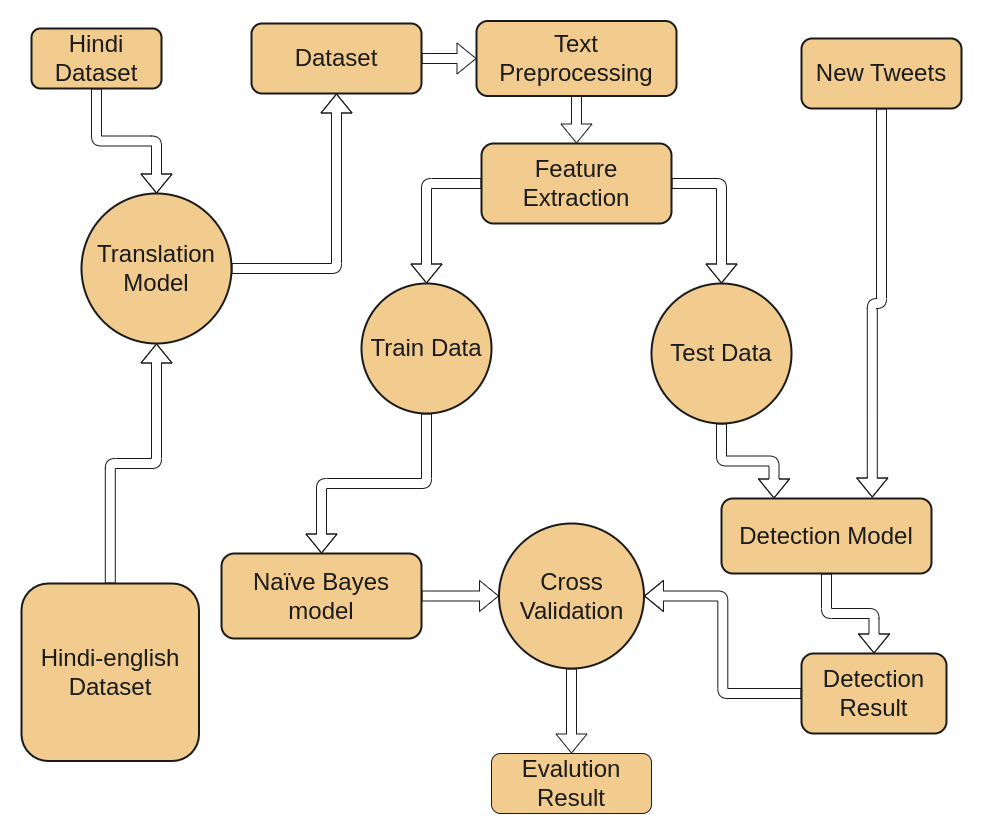

The diagram above was exported from draw.io. Its source (the exported page's mxGraphModel, read from the mxfile embedded in the PNG):
<mxGraphModel dx="2633" dy="973" grid="1" gridSize="10" guides="1" tooltips="1" connect="1" arrows="1" fold="1" page="1" pageScale="1" pageWidth="899" pageHeight="760" math="0" shadow="0">
  <root>
    <mxCell id="0" />
    <mxCell id="1" parent="0" />
    <mxCell id="Ygekqffy9pSffp5ORiWO-2" value="" style="edgeStyle=orthogonalEdgeStyle;shape=flexArrow;rounded=1;orthogonalLoop=1;jettySize=auto;html=1;shadow=0;labelBackgroundColor=none;strokeColor=#1A1A1A;strokeWidth=1;fontFamily=Helvetica;fontSize=24;fontColor=#1A1A1A;startArrow=none;startFill=0;endArrow=classic;endSize=6;" edge="1" parent="1" source="Ygekqffy9pSffp5ORiWO-3" target="Ygekqffy9pSffp5ORiWO-5">
      <mxGeometry relative="1" as="geometry" />
    </mxCell>
    <mxCell id="Ygekqffy9pSffp5ORiWO-3" value="&lt;font style=&quot;font-size: 24px;&quot;&gt;Dataset&lt;/font&gt;" style="rounded=1;whiteSpace=wrap;html=1;fillColor=#F2CC8F;strokeColor=#1A1A1A;strokeWidth=2;shadow=0;glass=0;labelBackgroundColor=none;fontColor=#1A1A1A;fontSize=24;" vertex="1" parent="1">
      <mxGeometry x="120" y="110" width="170" height="70" as="geometry" />
    </mxCell>
    <mxCell id="Ygekqffy9pSffp5ORiWO-4" value="" style="edgeStyle=orthogonalEdgeStyle;shape=flexArrow;rounded=1;orthogonalLoop=1;jettySize=auto;html=1;labelBackgroundColor=none;strokeColor=#1A1A1A;fontFamily=Helvetica;fontSize=24;fontColor=#1A1A1A;startArrow=none;startFill=0;endArrow=classic;shadow=0;" edge="1" parent="1" source="Ygekqffy9pSffp5ORiWO-5" target="Ygekqffy9pSffp5ORiWO-8">
      <mxGeometry relative="1" as="geometry" />
    </mxCell>
    <mxCell id="Ygekqffy9pSffp5ORiWO-5" value="&lt;font style=&quot;font-size: 24px;&quot;&gt;Text Preprocessing&lt;/font&gt;" style="rounded=1;whiteSpace=wrap;html=1;fillColor=#F2CC8F;strokeColor=#1A1A1A;strokeWidth=2;glass=0;shadow=0;labelBackgroundColor=none;fontColor=#1A1A1A;fontSize=24;" vertex="1" parent="1">
      <mxGeometry x="345" y="107.5" width="200" height="75" as="geometry" />
    </mxCell>
    <mxCell id="Ygekqffy9pSffp5ORiWO-6" style="edgeStyle=orthogonalEdgeStyle;rounded=1;orthogonalLoop=1;jettySize=auto;html=1;exitX=1;exitY=0.5;exitDx=0;exitDy=0;strokeColor=#1A1A1A;startArrow=none;startFill=0;shadow=0;shape=flexArrow;strokeWidth=1;endSize=6;labelBackgroundColor=none;fontColor=#1A1A1A;fontSize=24;" edge="1" parent="1" source="Ygekqffy9pSffp5ORiWO-8" target="Ygekqffy9pSffp5ORiWO-12">
      <mxGeometry relative="1" as="geometry" />
    </mxCell>
    <mxCell id="Ygekqffy9pSffp5ORiWO-7" style="edgeStyle=orthogonalEdgeStyle;rounded=1;orthogonalLoop=1;jettySize=auto;html=1;exitX=0;exitY=0.5;exitDx=0;exitDy=0;entryX=0.5;entryY=0;entryDx=0;entryDy=0;startArrow=none;startFill=0;shadow=0;shape=flexArrow;strokeWidth=1;endSize=6;strokeColor=#1A1A1A;labelBackgroundColor=none;fontColor=#1A1A1A;fontSize=24;" edge="1" parent="1" source="Ygekqffy9pSffp5ORiWO-8" target="Ygekqffy9pSffp5ORiWO-10">
      <mxGeometry relative="1" as="geometry" />
    </mxCell>
    <mxCell id="Ygekqffy9pSffp5ORiWO-8" value="&lt;font style=&quot;font-size: 24px;&quot;&gt;Feature Extraction&lt;/font&gt;" style="rounded=1;whiteSpace=wrap;html=1;fillColor=#F2CC8F;strokeColor=#1A1A1A;glass=0;shadow=0;strokeWidth=2;labelBackgroundColor=none;fontColor=#1A1A1A;fontSize=24;" vertex="1" parent="1">
      <mxGeometry x="350" y="230" width="190" height="80" as="geometry" />
    </mxCell>
    <mxCell id="Ygekqffy9pSffp5ORiWO-9" value="" style="edgeStyle=orthogonalEdgeStyle;rounded=1;orthogonalLoop=1;jettySize=auto;html=1;labelBackgroundColor=none;strokeColor=#1A1A1A;fontFamily=Helvetica;fontSize=24;fontColor=#1A1A1A;endArrow=classic;startArrow=none;startFill=0;shadow=0;shape=flexArrow;strokeWidth=1;endSize=6;" edge="1" parent="1" source="Ygekqffy9pSffp5ORiWO-10" target="Ygekqffy9pSffp5ORiWO-18">
      <mxGeometry relative="1" as="geometry" />
    </mxCell>
    <mxCell id="Ygekqffy9pSffp5ORiWO-10" value="&lt;span style=&quot;font-size: 24px;&quot;&gt;Train Data&lt;/span&gt;" style="ellipse;whiteSpace=wrap;html=1;aspect=fixed;fillColor=#F2CC8F;strokeColor=#1A1A1A;shadow=0;strokeWidth=2;labelBackgroundColor=none;fontColor=#1A1A1A;fontSize=24;" vertex="1" parent="1">
      <mxGeometry x="230" y="370" width="130" height="130" as="geometry" />
    </mxCell>
    <mxCell id="Ygekqffy9pSffp5ORiWO-11" style="edgeStyle=orthogonalEdgeStyle;rounded=1;orthogonalLoop=1;jettySize=auto;html=1;entryX=0.25;entryY=0;entryDx=0;entryDy=0;startArrow=none;startFill=0;shadow=0;shape=flexArrow;strokeWidth=1;endSize=6;strokeColor=#1A1A1A;labelBackgroundColor=none;fontColor=#1A1A1A;fontSize=24;" edge="1" parent="1" source="Ygekqffy9pSffp5ORiWO-12" target="Ygekqffy9pSffp5ORiWO-14">
      <mxGeometry relative="1" as="geometry" />
    </mxCell>
    <mxCell id="Ygekqffy9pSffp5ORiWO-12" value="&lt;font style=&quot;font-size: 24px;&quot;&gt;Test Data&lt;/font&gt;" style="ellipse;whiteSpace=wrap;html=1;aspect=fixed;fillColor=#F2CC8F;strokeColor=#1A1A1A;shadow=0;strokeWidth=2;labelBackgroundColor=none;fontColor=#1A1A1A;fontSize=24;" vertex="1" parent="1">
      <mxGeometry x="520" y="370" width="140" height="140" as="geometry" />
    </mxCell>
    <mxCell id="Ygekqffy9pSffp5ORiWO-13" value="" style="edgeStyle=orthogonalEdgeStyle;rounded=1;orthogonalLoop=1;jettySize=auto;html=1;labelBackgroundColor=none;strokeColor=#1A1A1A;fontFamily=Helvetica;fontSize=24;fontColor=#1A1A1A;endArrow=classic;startArrow=none;startFill=0;shadow=0;shape=flexArrow;strokeWidth=1;endSize=6;" edge="1" parent="1" source="Ygekqffy9pSffp5ORiWO-14" target="Ygekqffy9pSffp5ORiWO-16">
      <mxGeometry relative="1" as="geometry" />
    </mxCell>
    <mxCell id="Ygekqffy9pSffp5ORiWO-14" value="&lt;font style=&quot;font-size: 24px;&quot;&gt;Detection Model&lt;/font&gt;" style="rounded=1;whiteSpace=wrap;html=1;fillColor=#F2CC8F;strokeColor=#1A1A1A;shadow=0;glass=0;strokeWidth=2;labelBackgroundColor=none;fontColor=#1A1A1A;fontSize=24;" vertex="1" parent="1">
      <mxGeometry x="590" y="585" width="210" height="75" as="geometry" />
    </mxCell>
    <mxCell id="Ygekqffy9pSffp5ORiWO-15" style="edgeStyle=orthogonalEdgeStyle;rounded=1;orthogonalLoop=1;jettySize=auto;html=1;entryX=1;entryY=0.5;entryDx=0;entryDy=0;labelBackgroundColor=none;strokeColor=#1A1A1A;fontFamily=Helvetica;fontSize=24;fontColor=#1A1A1A;startArrow=none;startFill=0;endArrow=classic;shadow=0;shape=flexArrow;strokeWidth=1;endSize=6;" edge="1" parent="1" source="Ygekqffy9pSffp5ORiWO-16" target="Ygekqffy9pSffp5ORiWO-22">
      <mxGeometry relative="1" as="geometry" />
    </mxCell>
    <mxCell id="Ygekqffy9pSffp5ORiWO-16" value="&lt;font style=&quot;font-size: 24px;&quot;&gt;Detection Result&lt;/font&gt;" style="rounded=1;whiteSpace=wrap;html=1;fontFamily=Helvetica;fontSize=24;fillColor=#F2CC8F;strokeColor=#1A1A1A;glass=0;shadow=0;strokeWidth=2;fontColor=#1A1A1A;labelBackgroundColor=none;" vertex="1" parent="1">
      <mxGeometry x="670" y="740" width="145" height="80" as="geometry" />
    </mxCell>
    <mxCell id="Ygekqffy9pSffp5ORiWO-17" style="edgeStyle=orthogonalEdgeStyle;rounded=1;orthogonalLoop=1;jettySize=auto;html=1;exitX=1;exitY=0.5;exitDx=0;exitDy=0;labelBackgroundColor=none;strokeColor=#1A1A1A;fontFamily=Helvetica;fontSize=24;fontColor=#1A1A1A;endArrow=classic;startArrow=none;startFill=0;shadow=0;shape=flexArrow;strokeWidth=1;endSize=6;" edge="1" parent="1" source="Ygekqffy9pSffp5ORiWO-18" target="Ygekqffy9pSffp5ORiWO-22">
      <mxGeometry relative="1" as="geometry" />
    </mxCell>
    <mxCell id="Ygekqffy9pSffp5ORiWO-18" value="Naïve Bayes model" style="rounded=1;whiteSpace=wrap;html=1;fontFamily=Helvetica;fontSize=24;fillColor=#F2CC8F;strokeColor=#1A1A1A;glass=0;shadow=0;fontColor=#1A1A1A;strokeWidth=2;labelBackgroundColor=none;" vertex="1" parent="1">
      <mxGeometry x="90" y="640" width="200" height="85" as="geometry" />
    </mxCell>
    <mxCell id="Ygekqffy9pSffp5ORiWO-19" style="edgeStyle=orthogonalEdgeStyle;rounded=1;orthogonalLoop=1;jettySize=auto;html=1;labelBackgroundColor=none;strokeColor=#1A1A1A;fontFamily=Helvetica;fontSize=24;fontColor=#1A1A1A;endArrow=classic;entryX=0.718;entryY=-0.013;entryDx=0;entryDy=0;entryPerimeter=0;startArrow=none;startFill=0;shadow=0;shape=flexArrow;strokeWidth=1;endSize=6;" edge="1" parent="1" source="Ygekqffy9pSffp5ORiWO-20" target="Ygekqffy9pSffp5ORiWO-14">
      <mxGeometry relative="1" as="geometry">
        <mxPoint x="760" y="580" as="targetPoint" />
      </mxGeometry>
    </mxCell>
    <mxCell id="Ygekqffy9pSffp5ORiWO-20" value="&lt;font style=&quot;font-size: 24px;&quot;&gt;New Tweets&lt;/font&gt;" style="rounded=1;whiteSpace=wrap;html=1;fontFamily=Helvetica;fontSize=24;fillColor=#F2CC8F;strokeColor=#1A1A1A;glass=0;shadow=0;strokeWidth=2;labelBackgroundColor=none;fontColor=#1A1A1A;" vertex="1" parent="1">
      <mxGeometry x="670" y="125" width="160" height="70" as="geometry" />
    </mxCell>
    <mxCell id="Ygekqffy9pSffp5ORiWO-21" value="" style="edgeStyle=orthogonalEdgeStyle;rounded=1;orthogonalLoop=1;jettySize=auto;html=1;labelBackgroundColor=none;strokeColor=#1A1A1A;fontFamily=Helvetica;fontSize=24;fontColor=#1A1A1A;endArrow=classic;startArrow=none;startFill=0;shadow=0;shape=flexArrow;strokeWidth=1;endSize=6;" edge="1" parent="1" source="Ygekqffy9pSffp5ORiWO-22" target="Ygekqffy9pSffp5ORiWO-23">
      <mxGeometry relative="1" as="geometry" />
    </mxCell>
    <mxCell id="Ygekqffy9pSffp5ORiWO-22" value="&lt;font style=&quot;font-size: 24px;&quot;&gt;Cross&lt;br style=&quot;font-size: 24px;&quot;&gt;Validation&lt;/font&gt;" style="ellipse;whiteSpace=wrap;html=1;aspect=fixed;rounded=1;shadow=0;glass=1;strokeColor=#1A1A1A;fontFamily=Helvetica;fontSize=24;fillColor=#F2CC8F;strokeWidth=2;labelBackgroundColor=none;fontColor=#1A1A1A;" vertex="1" parent="1">
      <mxGeometry x="367.5" y="610" width="145" height="145" as="geometry" />
    </mxCell>
    <mxCell id="Ygekqffy9pSffp5ORiWO-23" value="&lt;font style=&quot;font-size: 24px;&quot;&gt;Evalution Result&lt;/font&gt;" style="rounded=1;whiteSpace=wrap;html=1;shadow=0;glass=0;strokeColor=#1A1A1A;fontFamily=Helvetica;fontSize=24;fontColor=#1A1A1A;fillColor=#F2CC8F;labelBackgroundColor=none;" vertex="1" parent="1">
      <mxGeometry x="360" y="840" width="160" height="60" as="geometry" />
    </mxCell>
    <mxCell id="Ygekqffy9pSffp5ORiWO-24" value="" style="edgeStyle=orthogonalEdgeStyle;shape=flexArrow;rounded=1;orthogonalLoop=1;jettySize=auto;html=1;shadow=0;labelBackgroundColor=none;strokeColor=#1A1A1A;strokeWidth=1;fontFamily=Helvetica;fontSize=24;fontColor=#1A1A1A;startArrow=none;startFill=0;endArrow=classic;endSize=6;" edge="1" parent="1" source="Ygekqffy9pSffp5ORiWO-25" target="Ygekqffy9pSffp5ORiWO-27">
      <mxGeometry relative="1" as="geometry" />
    </mxCell>
    <mxCell id="Ygekqffy9pSffp5ORiWO-25" value="&lt;font style=&quot;font-size: 24px;&quot;&gt;Hindi Dataset&lt;/font&gt;" style="rounded=1;whiteSpace=wrap;html=1;strokeColor=#1A1A1A;fontColor=#1A1A1A;fillColor=#F2CC8F;strokeWidth=2;shadow=0;glass=0;labelBackgroundColor=none;fontSize=24;" vertex="1" parent="1">
      <mxGeometry x="-100" y="115" width="130" height="60" as="geometry" />
    </mxCell>
    <mxCell id="Ygekqffy9pSffp5ORiWO-26" style="edgeStyle=orthogonalEdgeStyle;shape=flexArrow;rounded=1;orthogonalLoop=1;jettySize=auto;html=1;entryX=0.5;entryY=1;entryDx=0;entryDy=0;shadow=0;labelBackgroundColor=none;strokeColor=#1A1A1A;strokeWidth=1;fontFamily=Helvetica;fontSize=24;fontColor=#1A1A1A;startArrow=none;startFill=0;endArrow=classic;endSize=6;" edge="1" parent="1" source="Ygekqffy9pSffp5ORiWO-27" target="Ygekqffy9pSffp5ORiWO-3">
      <mxGeometry relative="1" as="geometry" />
    </mxCell>
    <mxCell id="Ygekqffy9pSffp5ORiWO-27" value="&lt;font style=&quot;font-size: 24px;&quot;&gt;Translation Model&lt;/font&gt;" style="ellipse;whiteSpace=wrap;html=1;aspect=fixed;strokeColor=#1A1A1A;fontColor=#1A1A1A;fillColor=#F2CC8F;rounded=1;strokeWidth=2;shadow=0;glass=0;labelBackgroundColor=none;fontSize=24;" vertex="1" parent="1">
      <mxGeometry x="-50" y="280" width="150" height="150" as="geometry" />
    </mxCell>
    <mxCell id="Ygekqffy9pSffp5ORiWO-28" value="" style="edgeStyle=orthogonalEdgeStyle;shape=flexArrow;rounded=1;orthogonalLoop=1;jettySize=auto;html=1;shadow=0;labelBackgroundColor=none;strokeColor=#1A1A1A;strokeWidth=1;fontFamily=Helvetica;fontSize=24;fontColor=#1A1A1A;startArrow=none;startFill=0;endArrow=classic;endSize=6;" edge="1" parent="1" source="Ygekqffy9pSffp5ORiWO-29" target="Ygekqffy9pSffp5ORiWO-27">
      <mxGeometry relative="1" as="geometry" />
    </mxCell>
    <mxCell id="Ygekqffy9pSffp5ORiWO-29" value="&lt;font style=&quot;font-size: 24px;&quot;&gt;Hindi-english Dataset&lt;/font&gt;" style="whiteSpace=wrap;html=1;aspect=fixed;rounded=1;shadow=0;glass=0;labelBackgroundColor=none;strokeColor=#1A1A1A;strokeWidth=2;fontFamily=Helvetica;fontSize=24;fontColor=#1A1A1A;fillColor=#F2CC8F;" vertex="1" parent="1">
      <mxGeometry x="-110" y="670" width="177.5" height="177.5" as="geometry" />
    </mxCell>
  </root>
</mxGraphModel>